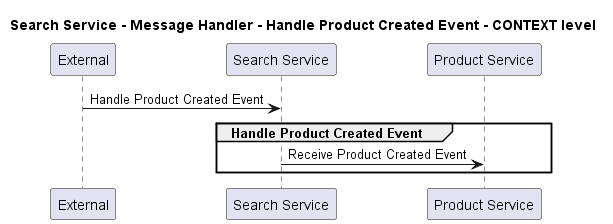

The diagram above was rendered by PlantUML. Its source (embedded in the PNG):
@startuml
!pragma layout smetana

title Search Service - Message Handler - Handle Product Created Event - CONTEXT level

participant "External" as C4InterFlow.SoftwareSystems.ExternalSystem
participant "Search Service" as ECommercePlatform.SoftwareSystems.SearchService
participant "Product Service" as ECommercePlatform.SoftwareSystems.ProductService

C4InterFlow.SoftwareSystems.ExternalSystem -> ECommercePlatform.SoftwareSystems.SearchService : Handle Product Created Event
group Handle Product Created Event
ECommercePlatform.SoftwareSystems.SearchService -> ECommercePlatform.SoftwareSystems.ProductService : Receive Product Created Event
end


@enduml